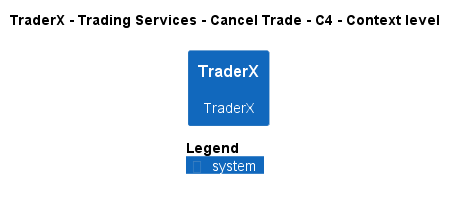

The diagram above was rendered by PlantUML. Its source (embedded in the PNG):
@startuml
!pragma layout smetana
!include ..\..\..\..\..\..\..\.c4s\C4_Context.puml

AddElementTag("c4interflow:lifecycle:new", $bgColor=green, $fontColor=#ffffff, $borderColor=green, $shadowing="False")
AddElementTag("c4interflow:lifecycle:changed", $bgColor=orange, $fontColor=#ffffff, $borderColor=orange, $shadowing="False")
AddElementTag("c4interflow:lifecycle:removed", $bgColor=red, $fontColor=#ffffff, $borderColor=red, $shadowing="False")

AddRelTag("c4interflow:lifecycle:new", $textColor=green, $lineColor=green)
AddRelTag("c4interflow:lifecycle:changed", $textColor=orange, $lineColor=orange)
AddRelTag("c4interflow:lifecycle:removed", $textColor=red, $lineColor=red)

SHOW_PERSON_PORTRAIT()
LAYOUT_TOP_DOWN()

skinparam linetype polyline

title TraderX - Trading Services - Cancel Trade - C4 - Context level

System(TraderX.SoftwareSystems.TraderX, "TraderX", "TraderX")



SHOW_LEGEND()
@enduml